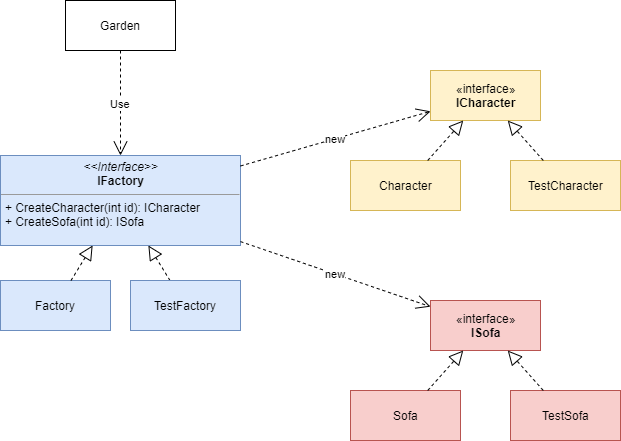

The diagram above was exported from draw.io. Its source (the exported page's mxGraphModel, read from the mxfile embedded in the PNG):
<mxGraphModel dx="1011" dy="566" grid="1" gridSize="10" guides="1" tooltips="1" connect="1" arrows="1" fold="1" page="1" pageScale="1" pageWidth="827" pageHeight="1169" math="0" shadow="0">
  <root>
    <mxCell id="0" />
    <mxCell id="1" parent="0" />
    <mxCell id="jmuXwMqQ-yMBxHDYi0m1-1" value="«interface»&lt;br&gt;&lt;b&gt;ICharacter&lt;/b&gt;" style="html=1;fillColor=#fff2cc;strokeColor=#d6b656;" vertex="1" parent="1">
      <mxGeometry x="530" y="170" width="110" height="50" as="geometry" />
    </mxCell>
    <mxCell id="jmuXwMqQ-yMBxHDYi0m1-2" value="«interface»&lt;br&gt;&lt;b&gt;ISofa&lt;/b&gt;" style="html=1;fillColor=#f8cecc;strokeColor=#b85450;" vertex="1" parent="1">
      <mxGeometry x="530" y="400" width="110" height="50" as="geometry" />
    </mxCell>
    <mxCell id="jmuXwMqQ-yMBxHDYi0m1-4" value="&lt;p style=&quot;margin: 0px ; margin-top: 4px ; text-align: center&quot;&gt;&lt;i&gt;&amp;lt;&amp;lt;Interface&amp;gt;&amp;gt;&lt;/i&gt;&lt;br&gt;&lt;b&gt;IFactory&lt;/b&gt;&lt;/p&gt;&lt;hr size=&quot;1&quot;&gt;&lt;p style=&quot;margin: 0px ; margin-left: 4px&quot;&gt;&lt;span&gt;+ CreateCharacter(int id): ICharacter&lt;/span&gt;&lt;br&gt;&lt;/p&gt;&lt;p style=&quot;margin: 0px ; margin-left: 4px&quot;&gt;+ CreateSofa(int id): ISofa&lt;/p&gt;" style="verticalAlign=top;align=left;overflow=fill;fontSize=12;fontFamily=Helvetica;html=1;fillColor=#dae8fc;strokeColor=#6c8ebf;" vertex="1" parent="1">
      <mxGeometry x="100" y="255" width="240" height="90" as="geometry" />
    </mxCell>
    <mxCell id="jmuXwMqQ-yMBxHDYi0m1-5" value="Factory" style="html=1;fillColor=#dae8fc;strokeColor=#6c8ebf;" vertex="1" parent="1">
      <mxGeometry x="100" y="380" width="110" height="50" as="geometry" />
    </mxCell>
    <mxCell id="jmuXwMqQ-yMBxHDYi0m1-9" value="Character" style="html=1;fillColor=#fff2cc;strokeColor=#d6b656;" vertex="1" parent="1">
      <mxGeometry x="450" y="260" width="110" height="50" as="geometry" />
    </mxCell>
    <mxCell id="jmuXwMqQ-yMBxHDYi0m1-10" value="TestCharacter" style="html=1;fillColor=#fff2cc;strokeColor=#d6b656;" vertex="1" parent="1">
      <mxGeometry x="610" y="260" width="110" height="50" as="geometry" />
    </mxCell>
    <mxCell id="jmuXwMqQ-yMBxHDYi0m1-11" value="Sofa" style="html=1;fillColor=#f8cecc;strokeColor=#b85450;" vertex="1" parent="1">
      <mxGeometry x="450" y="490" width="110" height="50" as="geometry" />
    </mxCell>
    <mxCell id="jmuXwMqQ-yMBxHDYi0m1-12" value="TestSofa" style="html=1;fillColor=#f8cecc;strokeColor=#b85450;" vertex="1" parent="1">
      <mxGeometry x="610" y="490" width="110" height="50" as="geometry" />
    </mxCell>
    <mxCell id="jmuXwMqQ-yMBxHDYi0m1-13" value="" style="endArrow=block;dashed=1;endFill=0;endSize=12;html=1;" edge="1" parent="1" source="jmuXwMqQ-yMBxHDYi0m1-9" target="jmuXwMqQ-yMBxHDYi0m1-1">
      <mxGeometry width="160" relative="1" as="geometry">
        <mxPoint x="250" y="450" as="sourcePoint" />
        <mxPoint x="410" y="450" as="targetPoint" />
      </mxGeometry>
    </mxCell>
    <mxCell id="jmuXwMqQ-yMBxHDYi0m1-14" value="" style="endArrow=block;dashed=1;endFill=0;endSize=12;html=1;" edge="1" parent="1" source="jmuXwMqQ-yMBxHDYi0m1-10" target="jmuXwMqQ-yMBxHDYi0m1-1">
      <mxGeometry width="160" relative="1" as="geometry">
        <mxPoint x="240.20833333333326" y="890" as="sourcePoint" />
        <mxPoint x="279.79166666666674" y="700" as="targetPoint" />
      </mxGeometry>
    </mxCell>
    <mxCell id="jmuXwMqQ-yMBxHDYi0m1-16" value="" style="endArrow=block;dashed=1;endFill=0;endSize=12;html=1;" edge="1" parent="1" source="jmuXwMqQ-yMBxHDYi0m1-11" target="jmuXwMqQ-yMBxHDYi0m1-2">
      <mxGeometry width="160" relative="1" as="geometry">
        <mxPoint x="310.20833333333326" y="910" as="sourcePoint" />
        <mxPoint x="349.79166666666674" y="720" as="targetPoint" />
      </mxGeometry>
    </mxCell>
    <mxCell id="jmuXwMqQ-yMBxHDYi0m1-17" value="" style="endArrow=block;dashed=1;endFill=0;endSize=12;html=1;" edge="1" parent="1" source="jmuXwMqQ-yMBxHDYi0m1-12" target="jmuXwMqQ-yMBxHDYi0m1-2">
      <mxGeometry width="160" relative="1" as="geometry">
        <mxPoint x="320.20833333333326" y="920" as="sourcePoint" />
        <mxPoint x="359.79166666666674" y="730" as="targetPoint" />
      </mxGeometry>
    </mxCell>
    <mxCell id="jmuXwMqQ-yMBxHDYi0m1-18" value="" style="endArrow=block;dashed=1;endFill=0;endSize=12;html=1;" edge="1" parent="1" source="jmuXwMqQ-yMBxHDYi0m1-5" target="jmuXwMqQ-yMBxHDYi0m1-4">
      <mxGeometry width="160" relative="1" as="geometry">
        <mxPoint x="265.20833333333326" y="880" as="sourcePoint" />
        <mxPoint x="304.79166666666674" y="690" as="targetPoint" />
      </mxGeometry>
    </mxCell>
    <mxCell id="jmuXwMqQ-yMBxHDYi0m1-19" value="" style="endArrow=block;dashed=1;endFill=0;endSize=12;html=1;" edge="1" parent="1" source="jmuXwMqQ-yMBxHDYi0m1-6" target="jmuXwMqQ-yMBxHDYi0m1-4">
      <mxGeometry width="160" relative="1" as="geometry">
        <mxPoint x="275.20833333333326" y="890" as="sourcePoint" />
        <mxPoint x="314.79166666666674" y="700" as="targetPoint" />
      </mxGeometry>
    </mxCell>
    <mxCell id="jmuXwMqQ-yMBxHDYi0m1-6" value="TestFactory" style="html=1;fillColor=#dae8fc;strokeColor=#6c8ebf;" vertex="1" parent="1">
      <mxGeometry x="230" y="380" width="110" height="50" as="geometry" />
    </mxCell>
    <mxCell id="jmuXwMqQ-yMBxHDYi0m1-22" value="new" style="endArrow=open;endSize=12;dashed=1;html=1;" edge="1" parent="1" source="jmuXwMqQ-yMBxHDYi0m1-4" target="jmuXwMqQ-yMBxHDYi0m1-2">
      <mxGeometry width="160" relative="1" as="geometry">
        <mxPoint x="505" y="530" as="sourcePoint" />
        <mxPoint x="665" y="530" as="targetPoint" />
      </mxGeometry>
    </mxCell>
    <mxCell id="jmuXwMqQ-yMBxHDYi0m1-23" value="new" style="endArrow=open;endSize=12;dashed=1;html=1;" edge="1" parent="1" source="jmuXwMqQ-yMBxHDYi0m1-4" target="jmuXwMqQ-yMBxHDYi0m1-1">
      <mxGeometry width="160" relative="1" as="geometry">
        <mxPoint x="515" y="540" as="sourcePoint" />
        <mxPoint x="575" y="270" as="targetPoint" />
      </mxGeometry>
    </mxCell>
    <mxCell id="jmuXwMqQ-yMBxHDYi0m1-25" value="Garden" style="html=1;" vertex="1" parent="1">
      <mxGeometry x="165" y="100" width="110" height="50" as="geometry" />
    </mxCell>
    <mxCell id="jmuXwMqQ-yMBxHDYi0m1-28" value="Use" style="endArrow=open;endSize=12;dashed=1;html=1;" edge="1" parent="1" source="jmuXwMqQ-yMBxHDYi0m1-25" target="jmuXwMqQ-yMBxHDYi0m1-4">
      <mxGeometry width="160" relative="1" as="geometry">
        <mxPoint x="200" y="190" as="sourcePoint" />
        <mxPoint x="360" y="190" as="targetPoint" />
      </mxGeometry>
    </mxCell>
  </root>
</mxGraphModel>